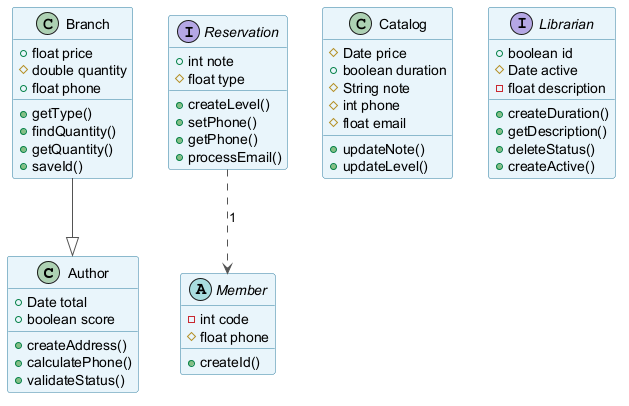

The diagram above was rendered by PlantUML. Its source (embedded in the PNG):
@startuml
skinparam backgroundColor #FFFFFF
skinparam classBackgroundColor #E8F4FA
skinparam classBorderColor #2C7DA0
skinparam ArrowColor #555555
class Author {
  +Date total
  +boolean score
  +createAddress()
  +calculatePhone()
  +validateStatus()
}
class Branch {
  +float price
  #double quantity
  +float phone
  +getType()
  +findQuantity()
  +getQuantity()
  +saveId()
}
interface Reservation {
  +int note
  #float type
  +createLevel()
  +setPhone()
  +getPhone()
  +processEmail()
}
class Catalog {
  #Date price
  +boolean duration
  #String note
  #int phone
  #float email
  +updateNote()
  +updateLevel()
}
interface Librarian {
  +boolean id
  #Date active
  -float description
  +createDuration()
  +getDescription()
  +deleteStatus()
  +createActive()
}
abstract class Member {
  -int code
  #float phone
  +createId()
}
Branch --|> Author
Reservation ..> Member : "1"
@enduml